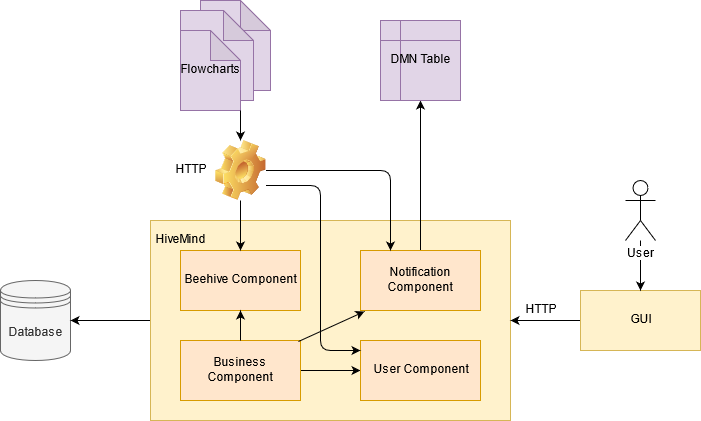

The diagram above was exported from draw.io. Its source (the exported page's mxGraphModel, read from the mxfile embedded in the PNG):
<mxGraphModel dx="1408" dy="630" grid="1" gridSize="10" guides="1" tooltips="1" connect="1" arrows="1" fold="1" page="1" pageScale="1" pageWidth="850" pageHeight="1100" math="0" shadow="0">
  <root>
    <mxCell id="0" />
    <mxCell id="1" parent="0" />
    <mxCell id="pk6511v3vbF4ZxhneuvM-4" value="Database" style="shape=datastore;whiteSpace=wrap;html=1;fillColor=#f5f5f5;strokeColor=#666666;fontColor=#333333;" vertex="1" parent="1">
      <mxGeometry x="80" y="290" width="70" height="80" as="geometry" />
    </mxCell>
    <mxCell id="pk6511v3vbF4ZxhneuvM-16" value="" style="edgeStyle=orthogonalEdgeStyle;rounded=0;orthogonalLoop=1;jettySize=auto;html=1;" edge="1" parent="1" source="pk6511v3vbF4ZxhneuvM-5" target="pk6511v3vbF4ZxhneuvM-4">
      <mxGeometry relative="1" as="geometry" />
    </mxCell>
    <mxCell id="pk6511v3vbF4ZxhneuvM-5" value="" style="rounded=0;whiteSpace=wrap;html=1;fillColor=#fff2cc;strokeColor=#d6b656;" vertex="1" parent="1">
      <mxGeometry x="230" y="230" width="360" height="200" as="geometry" />
    </mxCell>
    <mxCell id="pk6511v3vbF4ZxhneuvM-28" value="" style="edgeStyle=orthogonalEdgeStyle;rounded=0;orthogonalLoop=1;jettySize=auto;html=1;" edge="1" parent="1" source="pk6511v3vbF4ZxhneuvM-7" target="pk6511v3vbF4ZxhneuvM-9">
      <mxGeometry relative="1" as="geometry" />
    </mxCell>
    <mxCell id="pk6511v3vbF4ZxhneuvM-7" value="&lt;div&gt;Business Component&lt;/div&gt;" style="rounded=0;whiteSpace=wrap;html=1;fillColor=#ffe6cc;strokeColor=#d79b00;" vertex="1" parent="1">
      <mxGeometry x="260" y="350" width="120" height="60" as="geometry" />
    </mxCell>
    <mxCell id="pk6511v3vbF4ZxhneuvM-8" value="&lt;div&gt;Beehive Component&lt;/div&gt;" style="rounded=0;whiteSpace=wrap;html=1;fillColor=#ffe6cc;strokeColor=#d79b00;" vertex="1" parent="1">
      <mxGeometry x="260" y="260" width="120" height="60" as="geometry" />
    </mxCell>
    <mxCell id="pk6511v3vbF4ZxhneuvM-9" value="User Component" style="rounded=0;whiteSpace=wrap;html=1;fillColor=#ffe6cc;strokeColor=#d79b00;" vertex="1" parent="1">
      <mxGeometry x="440" y="350" width="120" height="60" as="geometry" />
    </mxCell>
    <mxCell id="pk6511v3vbF4ZxhneuvM-27" value="" style="edgeStyle=orthogonalEdgeStyle;rounded=0;orthogonalLoop=1;jettySize=auto;html=1;" edge="1" parent="1" source="pk6511v3vbF4ZxhneuvM-10" target="pk6511v3vbF4ZxhneuvM-26">
      <mxGeometry relative="1" as="geometry" />
    </mxCell>
    <mxCell id="pk6511v3vbF4ZxhneuvM-10" value="Notification Component" style="rounded=0;whiteSpace=wrap;html=1;fillColor=#ffe6cc;strokeColor=#d79b00;" vertex="1" parent="1">
      <mxGeometry x="440" y="260" width="120" height="60" as="geometry" />
    </mxCell>
    <mxCell id="pk6511v3vbF4ZxhneuvM-15" value="" style="edgeStyle=orthogonalEdgeStyle;rounded=0;orthogonalLoop=1;jettySize=auto;html=1;" edge="1" parent="1" source="pk6511v3vbF4ZxhneuvM-11" target="pk6511v3vbF4ZxhneuvM-5">
      <mxGeometry relative="1" as="geometry" />
    </mxCell>
    <mxCell id="pk6511v3vbF4ZxhneuvM-11" value="&lt;div&gt;GUI&lt;/div&gt;" style="rounded=0;whiteSpace=wrap;html=1;fillColor=#fff2cc;strokeColor=#d6b656;" vertex="1" parent="1">
      <mxGeometry x="660" y="300" width="120" height="60" as="geometry" />
    </mxCell>
    <mxCell id="pk6511v3vbF4ZxhneuvM-13" value="" style="edgeStyle=orthogonalEdgeStyle;rounded=0;orthogonalLoop=1;jettySize=auto;html=1;" edge="1" parent="1" source="pk6511v3vbF4ZxhneuvM-12" target="pk6511v3vbF4ZxhneuvM-11">
      <mxGeometry relative="1" as="geometry" />
    </mxCell>
    <mxCell id="pk6511v3vbF4ZxhneuvM-12" value="&lt;div&gt;User&lt;/div&gt;" style="shape=umlActor;verticalLabelPosition=bottom;labelBackgroundColor=#ffffff;verticalAlign=top;html=1;outlineConnect=0;" vertex="1" parent="1">
      <mxGeometry x="705" y="190" width="30" height="60" as="geometry" />
    </mxCell>
    <mxCell id="pk6511v3vbF4ZxhneuvM-17" value="HiveMind" style="text;html=1;strokeColor=none;fillColor=none;align=center;verticalAlign=middle;whiteSpace=wrap;rounded=0;" vertex="1" parent="1">
      <mxGeometry x="240" y="240" width="40" height="20" as="geometry" />
    </mxCell>
    <mxCell id="pk6511v3vbF4ZxhneuvM-19" value="" style="edgeStyle=orthogonalEdgeStyle;rounded=0;orthogonalLoop=1;jettySize=auto;html=1;" edge="1" parent="1" source="pk6511v3vbF4ZxhneuvM-18" target="pk6511v3vbF4ZxhneuvM-8">
      <mxGeometry relative="1" as="geometry" />
    </mxCell>
    <mxCell id="pk6511v3vbF4ZxhneuvM-18" value="" style="shape=image;html=1;verticalLabelPosition=bottom;labelBackgroundColor=#ffffff;verticalAlign=top;imageAspect=1;aspect=fixed;image=img/clipart/Gear_128x128.png" vertex="1" parent="1">
      <mxGeometry x="294.5" y="150" width="51" height="60" as="geometry" />
    </mxCell>
    <mxCell id="pk6511v3vbF4ZxhneuvM-20" value="" style="shape=note;whiteSpace=wrap;html=1;backgroundOutline=1;darkOpacity=0.05;fillColor=#e1d5e7;strokeColor=#9673a6;" vertex="1" parent="1">
      <mxGeometry x="280" y="10" width="70" height="90" as="geometry" />
    </mxCell>
    <mxCell id="pk6511v3vbF4ZxhneuvM-22" value="" style="shape=note;whiteSpace=wrap;html=1;backgroundOutline=1;darkOpacity=0.05;fillColor=#e1d5e7;strokeColor=#9673a6;" vertex="1" parent="1">
      <mxGeometry x="260" y="20" width="73" height="90" as="geometry" />
    </mxCell>
    <mxCell id="pk6511v3vbF4ZxhneuvM-23" value="Flowcharts" style="shape=note;whiteSpace=wrap;html=1;backgroundOutline=1;darkOpacity=0.05;fillColor=#e1d5e7;strokeColor=#9673a6;" vertex="1" parent="1">
      <mxGeometry x="260" y="40" width="60" height="80" as="geometry" />
    </mxCell>
    <mxCell id="pk6511v3vbF4ZxhneuvM-24" value="" style="endArrow=classic;html=1;exitX=1;exitY=1;exitDx=0;exitDy=0;exitPerimeter=0;entryX=0.5;entryY=0;entryDx=0;entryDy=0;" edge="1" parent="1" source="pk6511v3vbF4ZxhneuvM-23" target="pk6511v3vbF4ZxhneuvM-18">
      <mxGeometry width="50" height="50" relative="1" as="geometry">
        <mxPoint x="80" y="500" as="sourcePoint" />
        <mxPoint x="130" y="450" as="targetPoint" />
      </mxGeometry>
    </mxCell>
    <mxCell id="pk6511v3vbF4ZxhneuvM-26" value="DMN Table" style="shape=internalStorage;whiteSpace=wrap;html=1;backgroundOutline=1;fillColor=#e1d5e7;strokeColor=#9673a6;" vertex="1" parent="1">
      <mxGeometry x="460" y="30" width="80" height="80" as="geometry" />
    </mxCell>
    <mxCell id="pk6511v3vbF4ZxhneuvM-29" value="" style="endArrow=classic;html=1;exitX=0.5;exitY=0;exitDx=0;exitDy=0;entryX=0.5;entryY=1;entryDx=0;entryDy=0;" edge="1" parent="1" source="pk6511v3vbF4ZxhneuvM-7" target="pk6511v3vbF4ZxhneuvM-8">
      <mxGeometry width="50" height="50" relative="1" as="geometry">
        <mxPoint x="80" y="500" as="sourcePoint" />
        <mxPoint x="130" y="450" as="targetPoint" />
      </mxGeometry>
    </mxCell>
    <mxCell id="pk6511v3vbF4ZxhneuvM-31" value="" style="endArrow=classic;html=1;entryX=0.033;entryY=1.017;entryDx=0;entryDy=0;entryPerimeter=0;exitX=0.983;exitY=0.017;exitDx=0;exitDy=0;exitPerimeter=0;" edge="1" parent="1" source="pk6511v3vbF4ZxhneuvM-7" target="pk6511v3vbF4ZxhneuvM-10">
      <mxGeometry width="50" height="50" relative="1" as="geometry">
        <mxPoint x="80" y="500" as="sourcePoint" />
        <mxPoint x="130" y="450" as="targetPoint" />
      </mxGeometry>
    </mxCell>
    <mxCell id="pk6511v3vbF4ZxhneuvM-32" value="" style="endArrow=classic;html=1;exitX=1;exitY=0.5;exitDx=0;exitDy=0;entryX=0.25;entryY=0;entryDx=0;entryDy=0;" edge="1" parent="1" source="pk6511v3vbF4ZxhneuvM-18" target="pk6511v3vbF4ZxhneuvM-10">
      <mxGeometry width="50" height="50" relative="1" as="geometry">
        <mxPoint x="80" y="500" as="sourcePoint" />
        <mxPoint x="130" y="450" as="targetPoint" />
        <Array as="points">
          <mxPoint x="470" y="180" />
        </Array>
      </mxGeometry>
    </mxCell>
    <mxCell id="pk6511v3vbF4ZxhneuvM-34" value="" style="endArrow=classic;html=1;exitX=1;exitY=0.75;exitDx=0;exitDy=0;" edge="1" parent="1" source="pk6511v3vbF4ZxhneuvM-18">
      <mxGeometry width="50" height="50" relative="1" as="geometry">
        <mxPoint x="80" y="500" as="sourcePoint" />
        <mxPoint x="440" y="360" as="targetPoint" />
        <Array as="points">
          <mxPoint x="400" y="195" />
          <mxPoint x="400" y="360" />
        </Array>
      </mxGeometry>
    </mxCell>
    <mxCell id="pk6511v3vbF4ZxhneuvM-35" value="HTTP" style="text;html=1;strokeColor=none;fillColor=none;align=center;verticalAlign=middle;whiteSpace=wrap;rounded=0;" vertex="1" parent="1">
      <mxGeometry x="250" y="170" width="40" height="20" as="geometry" />
    </mxCell>
    <mxCell id="pk6511v3vbF4ZxhneuvM-36" value="HTTP" style="text;html=1;strokeColor=none;fillColor=none;align=center;verticalAlign=middle;whiteSpace=wrap;rounded=0;" vertex="1" parent="1">
      <mxGeometry x="600" y="310" width="40" height="20" as="geometry" />
    </mxCell>
  </root>
</mxGraphModel>